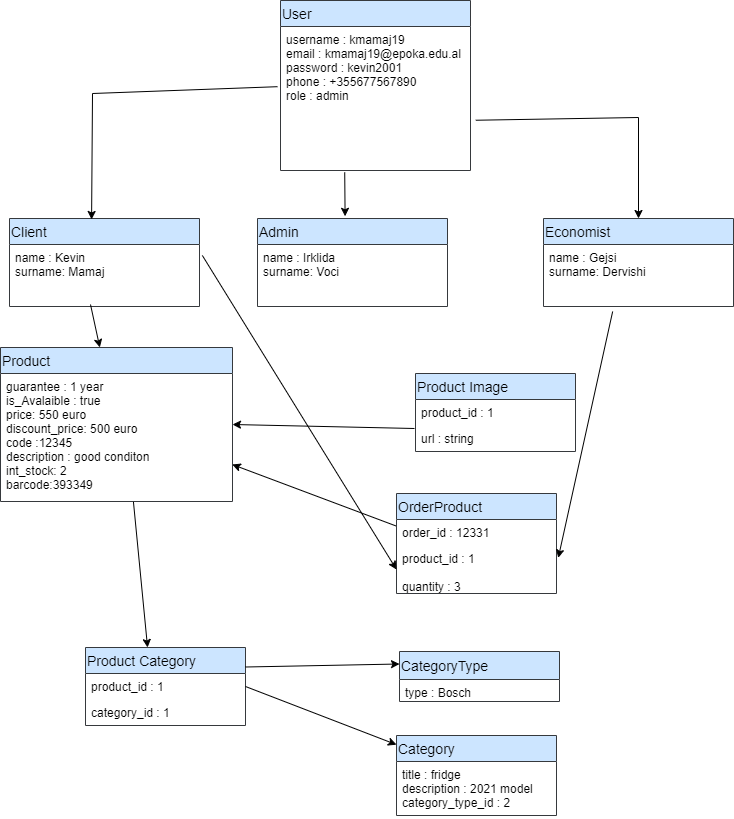

The diagram above was exported from draw.io. Its source (the exported page's mxGraphModel, read from the mxfile embedded in the PNG):
<mxGraphModel dx="1038" dy="521" grid="0" gridSize="10" guides="1" tooltips="1" connect="1" arrows="1" fold="1" page="1" pageScale="1" pageWidth="1169" pageHeight="1654" math="0" shadow="0">
  <root>
    <mxCell id="0" />
    <mxCell id="1" parent="0" />
    <mxCell id="CpmvoYaLiDb8fVUN1I_V-2" value="User" style="swimlane;fontStyle=0;childLayout=stackLayout;horizontal=1;startSize=26;horizontalStack=0;resizeParent=1;resizeParentMax=0;resizeLast=0;collapsible=1;marginBottom=0;swimlaneFillColor=#ffffff;align=left;fontSize=14;fillColor=#cce5ff;strokeColor=#36393d;" vertex="1" parent="1">
      <mxGeometry x="309" y="12" width="190" height="170" as="geometry" />
    </mxCell>
    <mxCell id="CpmvoYaLiDb8fVUN1I_V-3" value="username : kmamaj19&#10;email : kmamaj19@epoka.edu.al&#10;password : kevin2001&#10;phone : +355677567890&#10;role : admin&#10;&#10;&#10;" style="text;spacingLeft=4;spacingRight=4;overflow=hidden;rotatable=0;points=[[0,0.5],[1,0.5]];portConstraint=eastwest;fontSize=12;" vertex="1" parent="CpmvoYaLiDb8fVUN1I_V-2">
      <mxGeometry y="26" width="190" height="144" as="geometry" />
    </mxCell>
    <mxCell id="CpmvoYaLiDb8fVUN1I_V-6" value="Client" style="swimlane;fontStyle=0;childLayout=stackLayout;horizontal=1;startSize=26;horizontalStack=0;resizeParent=1;resizeParentMax=0;resizeLast=0;collapsible=1;marginBottom=0;swimlaneFillColor=#ffffff;align=left;fontSize=14;fillColor=#cce5ff;strokeColor=#36393d;" vertex="1" parent="1">
      <mxGeometry x="38" y="230" width="190" height="88" as="geometry" />
    </mxCell>
    <mxCell id="CpmvoYaLiDb8fVUN1I_V-7" value="name : Kevin&#10;surname: Mamaj&#10;&#10;&#10;" style="text;spacingLeft=4;spacingRight=4;overflow=hidden;rotatable=0;points=[[0,0.5],[1,0.5]];portConstraint=eastwest;fontSize=12;" vertex="1" parent="CpmvoYaLiDb8fVUN1I_V-6">
      <mxGeometry y="26" width="190" height="62" as="geometry" />
    </mxCell>
    <mxCell id="CpmvoYaLiDb8fVUN1I_V-9" value="Admin" style="swimlane;fontStyle=0;childLayout=stackLayout;horizontal=1;startSize=26;horizontalStack=0;resizeParent=1;resizeParentMax=0;resizeLast=0;collapsible=1;marginBottom=0;swimlaneFillColor=#ffffff;align=left;fontSize=14;fillColor=#cce5ff;strokeColor=#36393d;" vertex="1" parent="1">
      <mxGeometry x="286" y="230" width="190" height="88" as="geometry" />
    </mxCell>
    <mxCell id="CpmvoYaLiDb8fVUN1I_V-10" value="name : Irklida&#10;surname: Voci&#10;&#10;&#10;" style="text;spacingLeft=4;spacingRight=4;overflow=hidden;rotatable=0;points=[[0,0.5],[1,0.5]];portConstraint=eastwest;fontSize=12;" vertex="1" parent="CpmvoYaLiDb8fVUN1I_V-9">
      <mxGeometry y="26" width="190" height="62" as="geometry" />
    </mxCell>
    <mxCell id="CpmvoYaLiDb8fVUN1I_V-11" value="Economist" style="swimlane;fontStyle=0;childLayout=stackLayout;horizontal=1;startSize=26;horizontalStack=0;resizeParent=1;resizeParentMax=0;resizeLast=0;collapsible=1;marginBottom=0;swimlaneFillColor=#ffffff;align=left;fontSize=14;fillColor=#cce5ff;strokeColor=#36393d;" vertex="1" parent="1">
      <mxGeometry x="572" y="230" width="190" height="88" as="geometry" />
    </mxCell>
    <mxCell id="CpmvoYaLiDb8fVUN1I_V-12" value="name : Gejsi&#10;surname: Dervishi&#10;&#10;&#10;" style="text;spacingLeft=4;spacingRight=4;overflow=hidden;rotatable=0;points=[[0,0.5],[1,0.5]];portConstraint=eastwest;fontSize=12;" vertex="1" parent="CpmvoYaLiDb8fVUN1I_V-11">
      <mxGeometry y="26" width="190" height="62" as="geometry" />
    </mxCell>
    <mxCell id="CpmvoYaLiDb8fVUN1I_V-13" value="Product" style="swimlane;fontStyle=0;childLayout=stackLayout;horizontal=1;startSize=26;horizontalStack=0;resizeParent=1;resizeParentMax=0;resizeLast=0;collapsible=1;marginBottom=0;swimlaneFillColor=#ffffff;align=left;fontSize=14;fillColor=#cce5ff;strokeColor=#36393d;" vertex="1" parent="1">
      <mxGeometry x="29" y="359" width="232" height="154" as="geometry" />
    </mxCell>
    <mxCell id="CpmvoYaLiDb8fVUN1I_V-14" value="guarantee : 1 year&#10;is_Avalaible : true&#10;price: 550 euro&#10;discount_price: 500 euro&#10;code :12345&#10;description : good conditon&#10;int_stock: 2&#10;barcode:393349&#10;&#10;&#10;" style="text;spacingLeft=4;spacingRight=4;overflow=hidden;rotatable=0;points=[[0,0.5],[1,0.5]];portConstraint=eastwest;fontSize=12;" vertex="1" parent="CpmvoYaLiDb8fVUN1I_V-13">
      <mxGeometry y="26" width="232" height="128" as="geometry" />
    </mxCell>
    <mxCell id="CpmvoYaLiDb8fVUN1I_V-15" value="Product Image" style="swimlane;fontStyle=0;childLayout=stackLayout;horizontal=1;startSize=26;horizontalStack=0;resizeParent=1;resizeParentMax=0;resizeLast=0;collapsible=1;marginBottom=0;swimlaneFillColor=#ffffff;align=left;fontSize=14;fillColor=#cce5ff;strokeColor=#36393d;" vertex="1" parent="1">
      <mxGeometry x="444" y="385" width="160" height="78" as="geometry" />
    </mxCell>
    <mxCell id="CpmvoYaLiDb8fVUN1I_V-16" value="product_id : 1" style="text;strokeColor=none;fillColor=none;spacingLeft=4;spacingRight=4;overflow=hidden;rotatable=0;points=[[0,0.5],[1,0.5]];portConstraint=eastwest;fontSize=12;" vertex="1" parent="CpmvoYaLiDb8fVUN1I_V-15">
      <mxGeometry y="26" width="160" height="26" as="geometry" />
    </mxCell>
    <mxCell id="CpmvoYaLiDb8fVUN1I_V-17" value="url : string" style="text;strokeColor=none;fillColor=none;spacingLeft=4;spacingRight=4;overflow=hidden;rotatable=0;points=[[0,0.5],[1,0.5]];portConstraint=eastwest;fontSize=12;" vertex="1" parent="CpmvoYaLiDb8fVUN1I_V-15">
      <mxGeometry y="52" width="160" height="26" as="geometry" />
    </mxCell>
    <mxCell id="CpmvoYaLiDb8fVUN1I_V-18" value="OrderProduct" style="swimlane;fontStyle=0;childLayout=stackLayout;horizontal=1;startSize=26;horizontalStack=0;resizeParent=1;resizeParentMax=0;resizeLast=0;collapsible=1;marginBottom=0;swimlaneFillColor=#ffffff;align=left;fontSize=14;fillColor=#cce5ff;strokeColor=#36393d;" vertex="1" parent="1">
      <mxGeometry x="425" y="505" width="160" height="100" as="geometry" />
    </mxCell>
    <mxCell id="CpmvoYaLiDb8fVUN1I_V-19" value="order_id : 12331" style="text;strokeColor=none;fillColor=none;spacingLeft=4;spacingRight=4;overflow=hidden;rotatable=0;points=[[0,0.5],[1,0.5]];portConstraint=eastwest;fontSize=12;" vertex="1" parent="CpmvoYaLiDb8fVUN1I_V-18">
      <mxGeometry y="26" width="160" height="26" as="geometry" />
    </mxCell>
    <mxCell id="CpmvoYaLiDb8fVUN1I_V-20" value="product_id : 1&#10;&#10;quantity : 3&#10;" style="text;strokeColor=none;fillColor=none;spacingLeft=4;spacingRight=4;overflow=hidden;rotatable=0;points=[[0,0.5],[1,0.5]];portConstraint=eastwest;fontSize=12;" vertex="1" parent="CpmvoYaLiDb8fVUN1I_V-18">
      <mxGeometry y="52" width="160" height="48" as="geometry" />
    </mxCell>
    <mxCell id="CpmvoYaLiDb8fVUN1I_V-21" value="CategoryType" style="swimlane;fontStyle=0;childLayout=stackLayout;horizontal=1;startSize=28;horizontalStack=0;resizeParent=1;resizeParentMax=0;resizeLast=0;collapsible=1;marginBottom=0;swimlaneFillColor=#ffffff;align=left;fontSize=14;fillColor=#cce5ff;strokeColor=#36393d;" vertex="1" parent="1">
      <mxGeometry x="428" y="663" width="160" height="50" as="geometry" />
    </mxCell>
    <mxCell id="CpmvoYaLiDb8fVUN1I_V-22" value="type : Bosch" style="text;strokeColor=none;fillColor=none;spacingLeft=4;spacingRight=4;overflow=hidden;rotatable=0;points=[[0,0.5],[1,0.5]];portConstraint=eastwest;fontSize=12;" vertex="1" parent="CpmvoYaLiDb8fVUN1I_V-21">
      <mxGeometry y="28" width="160" height="22" as="geometry" />
    </mxCell>
    <mxCell id="CpmvoYaLiDb8fVUN1I_V-23" value="Category" style="swimlane;fontStyle=0;childLayout=stackLayout;horizontal=1;startSize=26;horizontalStack=0;resizeParent=1;resizeParentMax=0;resizeLast=0;collapsible=1;marginBottom=0;swimlaneFillColor=#ffffff;align=left;fontSize=14;fillColor=#cce5ff;strokeColor=#36393d;" vertex="1" parent="1">
      <mxGeometry x="425" y="747" width="160" height="80" as="geometry" />
    </mxCell>
    <mxCell id="CpmvoYaLiDb8fVUN1I_V-24" value="title : fridge&#10;description : 2021 model&#10;category_type_id : 2&#10;&#10;" style="text;spacingLeft=4;spacingRight=4;overflow=hidden;rotatable=0;points=[[0,0.5],[1,0.5]];portConstraint=eastwest;fontSize=12;" vertex="1" parent="CpmvoYaLiDb8fVUN1I_V-23">
      <mxGeometry y="26" width="160" height="54" as="geometry" />
    </mxCell>
    <mxCell id="CpmvoYaLiDb8fVUN1I_V-26" value="Product Category" style="swimlane;fontStyle=0;childLayout=stackLayout;horizontal=1;startSize=26;horizontalStack=0;resizeParent=1;resizeParentMax=0;resizeLast=0;collapsible=1;marginBottom=0;swimlaneFillColor=#ffffff;align=left;fontSize=14;fillColor=#cce5ff;strokeColor=#36393d;" vertex="1" parent="1">
      <mxGeometry x="114" y="659" width="160" height="78" as="geometry" />
    </mxCell>
    <mxCell id="CpmvoYaLiDb8fVUN1I_V-27" value="product_id : 1 " style="text;strokeColor=none;fillColor=none;spacingLeft=4;spacingRight=4;overflow=hidden;rotatable=0;points=[[0,0.5],[1,0.5]];portConstraint=eastwest;fontSize=12;" vertex="1" parent="CpmvoYaLiDb8fVUN1I_V-26">
      <mxGeometry y="26" width="160" height="26" as="geometry" />
    </mxCell>
    <mxCell id="CpmvoYaLiDb8fVUN1I_V-28" value="category_id : 1" style="text;strokeColor=none;fillColor=none;spacingLeft=4;spacingRight=4;overflow=hidden;rotatable=0;points=[[0,0.5],[1,0.5]];portConstraint=eastwest;fontSize=12;" vertex="1" parent="CpmvoYaLiDb8fVUN1I_V-26">
      <mxGeometry y="52" width="160" height="26" as="geometry" />
    </mxCell>
    <mxCell id="CpmvoYaLiDb8fVUN1I_V-29" value="" style="endArrow=classic;html=1;rounded=0;exitX=-0.016;exitY=0.418;exitDx=0;exitDy=0;exitPerimeter=0;entryX=0.432;entryY=0.011;entryDx=0;entryDy=0;entryPerimeter=0;" edge="1" parent="1" source="CpmvoYaLiDb8fVUN1I_V-3" target="CpmvoYaLiDb8fVUN1I_V-6">
      <mxGeometry width="50" height="50" relative="1" as="geometry">
        <mxPoint x="276" y="218" as="sourcePoint" />
        <mxPoint x="326" y="168" as="targetPoint" />
        <Array as="points">
          <mxPoint x="121" y="105" />
        </Array>
      </mxGeometry>
    </mxCell>
    <mxCell id="CpmvoYaLiDb8fVUN1I_V-31" value="" style="endArrow=classic;html=1;rounded=0;entryX=0.461;entryY=-0.025;entryDx=0;entryDy=0;entryPerimeter=0;exitX=0.338;exitY=1.012;exitDx=0;exitDy=0;exitPerimeter=0;" edge="1" parent="1" source="CpmvoYaLiDb8fVUN1I_V-3" target="CpmvoYaLiDb8fVUN1I_V-9">
      <mxGeometry width="50" height="50" relative="1" as="geometry">
        <mxPoint x="276" y="218" as="sourcePoint" />
        <mxPoint x="326" y="168" as="targetPoint" />
      </mxGeometry>
    </mxCell>
    <mxCell id="CpmvoYaLiDb8fVUN1I_V-32" value="" style="endArrow=classic;html=1;rounded=0;exitX=1.028;exitY=0.651;exitDx=0;exitDy=0;exitPerimeter=0;entryX=0.5;entryY=0;entryDx=0;entryDy=0;" edge="1" parent="1" source="CpmvoYaLiDb8fVUN1I_V-3" target="CpmvoYaLiDb8fVUN1I_V-11">
      <mxGeometry width="50" height="50" relative="1" as="geometry">
        <mxPoint x="276" y="218" as="sourcePoint" />
        <mxPoint x="326" y="168" as="targetPoint" />
        <Array as="points">
          <mxPoint x="667" y="129" />
        </Array>
      </mxGeometry>
    </mxCell>
    <mxCell id="CpmvoYaLiDb8fVUN1I_V-33" value="" style="endArrow=classic;html=1;rounded=0;entryX=1;entryY=0.5;entryDx=0;entryDy=0;" edge="1" parent="1" target="CpmvoYaLiDb8fVUN1I_V-13">
      <mxGeometry width="50" height="50" relative="1" as="geometry">
        <mxPoint x="443" y="440" as="sourcePoint" />
        <mxPoint x="326" y="368" as="targetPoint" />
      </mxGeometry>
    </mxCell>
    <mxCell id="CpmvoYaLiDb8fVUN1I_V-34" value="" style="endArrow=classic;html=1;rounded=0;exitX=-0.004;exitY=0.246;exitDx=0;exitDy=0;exitPerimeter=0;entryX=0.999;entryY=0.711;entryDx=0;entryDy=0;entryPerimeter=0;" edge="1" parent="1" source="CpmvoYaLiDb8fVUN1I_V-19" target="CpmvoYaLiDb8fVUN1I_V-14">
      <mxGeometry width="50" height="50" relative="1" as="geometry">
        <mxPoint x="276" y="418" as="sourcePoint" />
        <mxPoint x="326" y="368" as="targetPoint" />
      </mxGeometry>
    </mxCell>
    <mxCell id="CpmvoYaLiDb8fVUN1I_V-35" value="" style="endArrow=classic;html=1;rounded=0;exitX=1.015;exitY=0.177;exitDx=0;exitDy=0;exitPerimeter=0;entryX=0;entryY=0.5;entryDx=0;entryDy=0;" edge="1" parent="1" source="CpmvoYaLiDb8fVUN1I_V-7" target="CpmvoYaLiDb8fVUN1I_V-20">
      <mxGeometry width="50" height="50" relative="1" as="geometry">
        <mxPoint x="276" y="218" as="sourcePoint" />
        <mxPoint x="326" y="168" as="targetPoint" />
      </mxGeometry>
    </mxCell>
    <mxCell id="CpmvoYaLiDb8fVUN1I_V-36" value="" style="endArrow=classic;html=1;rounded=0;" edge="1" parent="1" target="CpmvoYaLiDb8fVUN1I_V-13">
      <mxGeometry width="50" height="50" relative="1" as="geometry">
        <mxPoint x="119" y="316" as="sourcePoint" />
        <mxPoint x="326" y="468" as="targetPoint" />
      </mxGeometry>
    </mxCell>
    <mxCell id="CpmvoYaLiDb8fVUN1I_V-37" value="" style="endArrow=classic;html=1;rounded=0;exitX=0.364;exitY=1.081;exitDx=0;exitDy=0;exitPerimeter=0;entryX=1.011;entryY=0.258;entryDx=0;entryDy=0;entryPerimeter=0;" edge="1" parent="1" source="CpmvoYaLiDb8fVUN1I_V-12" target="CpmvoYaLiDb8fVUN1I_V-20">
      <mxGeometry width="50" height="50" relative="1" as="geometry">
        <mxPoint x="276" y="518" as="sourcePoint" />
        <mxPoint x="326" y="468" as="targetPoint" />
      </mxGeometry>
    </mxCell>
    <mxCell id="CpmvoYaLiDb8fVUN1I_V-38" value="" style="endArrow=classic;html=1;rounded=0;exitX=0.573;exitY=1.003;exitDx=0;exitDy=0;exitPerimeter=0;entryX=0.388;entryY=0;entryDx=0;entryDy=0;entryPerimeter=0;" edge="1" parent="1" source="CpmvoYaLiDb8fVUN1I_V-14" target="CpmvoYaLiDb8fVUN1I_V-26">
      <mxGeometry width="50" height="50" relative="1" as="geometry">
        <mxPoint x="276" y="518" as="sourcePoint" />
        <mxPoint x="326" y="468" as="targetPoint" />
      </mxGeometry>
    </mxCell>
    <mxCell id="CpmvoYaLiDb8fVUN1I_V-39" value="" style="endArrow=classic;html=1;rounded=0;exitX=1;exitY=0.5;exitDx=0;exitDy=0;" edge="1" parent="1" source="CpmvoYaLiDb8fVUN1I_V-27" target="CpmvoYaLiDb8fVUN1I_V-23">
      <mxGeometry width="50" height="50" relative="1" as="geometry">
        <mxPoint x="276" y="618" as="sourcePoint" />
        <mxPoint x="326" y="568" as="targetPoint" />
      </mxGeometry>
    </mxCell>
    <mxCell id="CpmvoYaLiDb8fVUN1I_V-40" value="" style="endArrow=classic;html=1;rounded=0;exitX=1;exitY=0.25;exitDx=0;exitDy=0;entryX=0;entryY=0.25;entryDx=0;entryDy=0;" edge="1" parent="1" source="CpmvoYaLiDb8fVUN1I_V-26" target="CpmvoYaLiDb8fVUN1I_V-21">
      <mxGeometry width="50" height="50" relative="1" as="geometry">
        <mxPoint x="276" y="618" as="sourcePoint" />
        <mxPoint x="326" y="568" as="targetPoint" />
      </mxGeometry>
    </mxCell>
  </root>
</mxGraphModel>